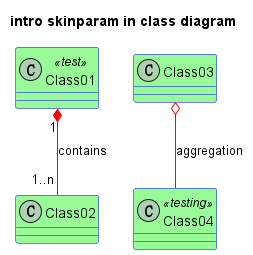

The diagram above was rendered by PlantUML. Its source (embedded in the PNG):
@startuml
title intro skinparam in class diagram

' skinpararm
skinparam class {
    BackgroundColor PaleGreen
    ArrowColor Red
    BorderColor Blue
}
' skinparam StereotypeCBackgroundColor RedBlue
' ? no effect

' definition
class Class01 << test >>
class Class02
class Class03
class Class04 << testing >> 

' relationships
Class01 "1" *-- "1..n" Class02 : contains
Class03 o-- Class04 : aggregation

@enduml